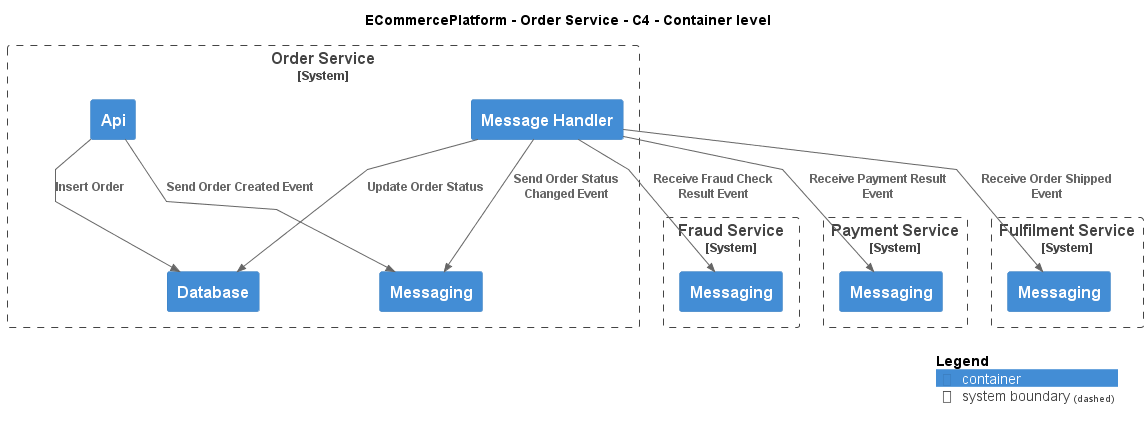

The diagram above was rendered by PlantUML. Its source (embedded in the PNG):
@startuml
!include ..\..\..\.c4s\C4_Container.puml

AddElementTag("c4interflow:lifecycle:new", $bgColor=green, $fontColor=#ffffff, $borderColor=green, $shadowing="False")
AddElementTag("c4interflow:lifecycle:changed", $bgColor=orange, $fontColor=#ffffff, $borderColor=orange, $shadowing="False")
AddElementTag("c4interflow:lifecycle:removed", $bgColor=red, $fontColor=#ffffff, $borderColor=red, $shadowing="False")

AddRelTag("c4interflow:lifecycle:new", $textColor=green, $lineColor=green)
AddRelTag("c4interflow:lifecycle:changed", $textColor=orange, $lineColor=orange)
AddRelTag("c4interflow:lifecycle:removed", $textColor=red, $lineColor=red)

SHOW_PERSON_PORTRAIT()
LAYOUT_TOP_DOWN()

skinparam linetype polyline

title ECommercePlatform - Order Service - C4 - Container level


System_Boundary(ECommercePlatform.SoftwareSystems.OrderService, "Order Service") {
    Container(ECommercePlatform.SoftwareSystems.OrderService.Containers.Api, "Api", "", "")
    Container(ECommercePlatform.SoftwareSystems.OrderService.Containers.Database, "Database", "", "")
    Container(ECommercePlatform.SoftwareSystems.OrderService.Containers.Messaging, "Messaging", "", "")
    Container(ECommercePlatform.SoftwareSystems.OrderService.Containers.MessageHandler, "Message Handler", "", "")
}

System_Boundary(ECommercePlatform.SoftwareSystems.FraudService, "Fraud Service") {
    Container(ECommercePlatform.SoftwareSystems.FraudService.Containers.Messaging, "Messaging", "", "")
}

System_Boundary(ECommercePlatform.SoftwareSystems.PaymentService, "Payment Service") {
    Container(ECommercePlatform.SoftwareSystems.PaymentService.Containers.Messaging, "Messaging", "", "")
}

System_Boundary(ECommercePlatform.SoftwareSystems.FulfilmentService, "Fulfilment Service") {
    Container(ECommercePlatform.SoftwareSystems.FulfilmentService.Containers.Messaging, "Messaging", "", "")
}

Rel(ECommercePlatform.SoftwareSystems.OrderService.Containers.Api, ECommercePlatform.SoftwareSystems.OrderService.Containers.Database, "Insert Order")
Rel(ECommercePlatform.SoftwareSystems.OrderService.Containers.Api, ECommercePlatform.SoftwareSystems.OrderService.Containers.Messaging, "Send Order Created Event")
Rel(ECommercePlatform.SoftwareSystems.OrderService.Containers.MessageHandler, ECommercePlatform.SoftwareSystems.FraudService.Containers.Messaging, "Receive Fraud Check Result Event")
Rel(ECommercePlatform.SoftwareSystems.OrderService.Containers.MessageHandler, ECommercePlatform.SoftwareSystems.OrderService.Containers.Database, "Update Order Status")
Rel(ECommercePlatform.SoftwareSystems.OrderService.Containers.MessageHandler, ECommercePlatform.SoftwareSystems.OrderService.Containers.Messaging, "Send Order Status Changed Event")
Rel(ECommercePlatform.SoftwareSystems.OrderService.Containers.MessageHandler, ECommercePlatform.SoftwareSystems.PaymentService.Containers.Messaging, "Receive Payment Result Event")
Rel(ECommercePlatform.SoftwareSystems.OrderService.Containers.MessageHandler, ECommercePlatform.SoftwareSystems.FulfilmentService.Containers.Messaging, "Receive Order Shipped Event")


SHOW_LEGEND()
@enduml